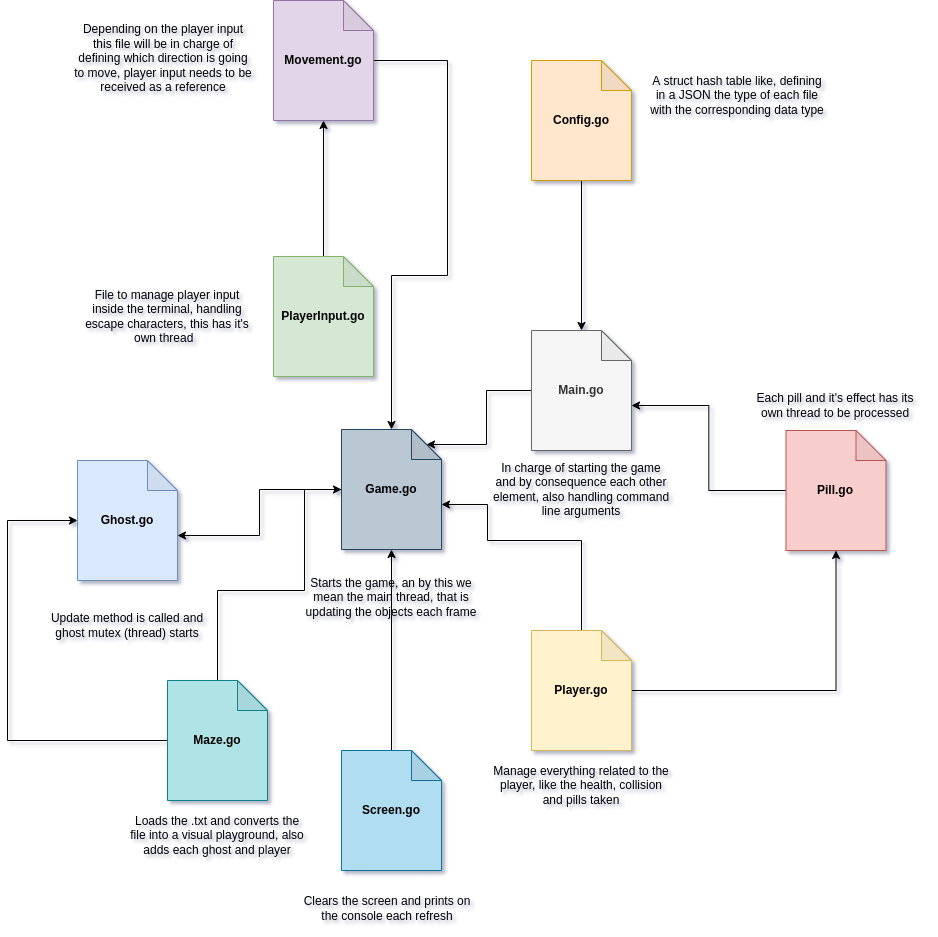

The diagram above was exported from draw.io. Its source (the exported page's mxGraphModel, read from the mxfile embedded in the PNG):
<mxGraphModel dx="3197" dy="1232" grid="1" gridSize="10" guides="1" tooltips="1" connect="1" arrows="1" fold="1" page="1" pageScale="1" pageWidth="827" pageHeight="1169" math="0" shadow="0">
  <root>
    <mxCell id="0" />
    <mxCell id="1" parent="0" />
    <mxCell id="2" style="edgeStyle=orthogonalEdgeStyle;rounded=0;orthogonalLoop=1;jettySize=auto;html=1;entryX=0;entryY=0;entryDx=85;entryDy=15;entryPerimeter=0;" edge="1" source="3" target="23" parent="1">
      <mxGeometry relative="1" as="geometry" />
    </mxCell>
    <mxCell id="3" value="&lt;b&gt;Main.go&lt;/b&gt;" style="shape=note;whiteSpace=wrap;html=1;backgroundOutline=1;darkOpacity=0.05;fillColor=#f5f5f5;fontColor=#333333;strokeColor=#666666;" vertex="1" parent="1">
      <mxGeometry x="404" y="1470" width="100" height="120" as="geometry" />
    </mxCell>
    <mxCell id="4" value="&lt;b&gt;Ghost.go&lt;/b&gt;" style="shape=note;whiteSpace=wrap;html=1;backgroundOutline=1;darkOpacity=0.05;fillColor=#dae8fc;strokeColor=#6c8ebf;" vertex="1" parent="1">
      <mxGeometry x="-50" y="1600" width="100" height="120" as="geometry" />
    </mxCell>
    <mxCell id="5" value="Update method is called and ghost mutex (thread) starts" style="text;html=1;strokeColor=none;fillColor=none;align=center;verticalAlign=middle;whiteSpace=wrap;rounded=0;" vertex="1" parent="1">
      <mxGeometry x="-90" y="1750" width="180" height="30" as="geometry" />
    </mxCell>
    <mxCell id="6" style="edgeStyle=orthogonalEdgeStyle;rounded=0;orthogonalLoop=1;jettySize=auto;html=1;entryX=0;entryY=0;entryDx=100;entryDy=75;entryPerimeter=0;" edge="1" source="7" target="3" parent="1">
      <mxGeometry relative="1" as="geometry" />
    </mxCell>
    <mxCell id="7" value="&lt;b&gt;Pill.go&lt;/b&gt;" style="shape=note;whiteSpace=wrap;html=1;backgroundOutline=1;darkOpacity=0.05;fillColor=#f8cecc;strokeColor=#b85450;" vertex="1" parent="1">
      <mxGeometry x="658.5" y="1570" width="100" height="120" as="geometry" />
    </mxCell>
    <mxCell id="8" value="Each pill and it's effect has its own thread to be processed" style="text;html=1;strokeColor=none;fillColor=none;align=center;verticalAlign=middle;whiteSpace=wrap;rounded=0;" vertex="1" parent="1">
      <mxGeometry x="618.5" y="1530" width="180" height="30" as="geometry" />
    </mxCell>
    <mxCell id="9" style="edgeStyle=orthogonalEdgeStyle;rounded=0;orthogonalLoop=1;jettySize=auto;html=1;entryX=0.5;entryY=1;entryDx=0;entryDy=0;entryPerimeter=0;" edge="1" source="10" target="20" parent="1">
      <mxGeometry relative="1" as="geometry" />
    </mxCell>
    <mxCell id="10" value="&lt;b&gt;PlayerInput.go&lt;/b&gt;" style="shape=note;whiteSpace=wrap;html=1;backgroundOutline=1;darkOpacity=0.05;fillColor=#d5e8d4;strokeColor=#82b366;" vertex="1" parent="1">
      <mxGeometry x="146" y="1396" width="100" height="120" as="geometry" />
    </mxCell>
    <mxCell id="11" value="File to manage player input inside the terminal, handling escape characters, this has it's own thread&amp;nbsp;&amp;nbsp;" style="text;html=1;strokeColor=none;fillColor=none;align=center;verticalAlign=middle;whiteSpace=wrap;rounded=0;" vertex="1" parent="1">
      <mxGeometry x="-50" y="1441" width="180" height="30" as="geometry" />
    </mxCell>
    <mxCell id="12" style="edgeStyle=orthogonalEdgeStyle;rounded=0;orthogonalLoop=1;jettySize=auto;html=1;entryX=0.5;entryY=1;entryDx=0;entryDy=0;entryPerimeter=0;" edge="1" source="14" target="7" parent="1">
      <mxGeometry relative="1" as="geometry" />
    </mxCell>
    <mxCell id="13" style="edgeStyle=orthogonalEdgeStyle;rounded=0;orthogonalLoop=1;jettySize=auto;html=1;entryX=0;entryY=0;entryDx=100;entryDy=75;entryPerimeter=0;" edge="1" source="14" target="23" parent="1">
      <mxGeometry relative="1" as="geometry">
        <Array as="points">
          <mxPoint x="454" y="1680" />
          <mxPoint x="360" y="1680" />
          <mxPoint x="360" y="1644" />
        </Array>
      </mxGeometry>
    </mxCell>
    <mxCell id="14" value="&lt;b&gt;Player.go&lt;/b&gt;" style="shape=note;whiteSpace=wrap;html=1;backgroundOutline=1;darkOpacity=0.05;fillColor=#fff2cc;strokeColor=#d6b656;" vertex="1" parent="1">
      <mxGeometry x="404" y="1770" width="100" height="120" as="geometry" />
    </mxCell>
    <mxCell id="15" value="Manage everything related to the player, like the health, collision and pills taken" style="text;html=1;strokeColor=none;fillColor=none;align=center;verticalAlign=middle;whiteSpace=wrap;rounded=0;" vertex="1" parent="1">
      <mxGeometry x="364" y="1910" width="180" height="30" as="geometry" />
    </mxCell>
    <mxCell id="16" style="edgeStyle=orthogonalEdgeStyle;rounded=0;orthogonalLoop=1;jettySize=auto;html=1;" edge="1" source="17" target="3" parent="1">
      <mxGeometry relative="1" as="geometry" />
    </mxCell>
    <mxCell id="17" value="&lt;b&gt;Config.go&lt;/b&gt;" style="shape=note;whiteSpace=wrap;html=1;backgroundOutline=1;darkOpacity=0.05;fillColor=#ffe6cc;strokeColor=#d79b00;" vertex="1" parent="1">
      <mxGeometry x="404" y="1200" width="100" height="120" as="geometry" />
    </mxCell>
    <mxCell id="18" value="A struct hash table like, defining in a JSON the type of each file with the corresponding data type" style="text;html=1;strokeColor=none;fillColor=none;align=center;verticalAlign=middle;whiteSpace=wrap;rounded=0;" vertex="1" parent="1">
      <mxGeometry x="520" y="1220" width="180" height="30" as="geometry" />
    </mxCell>
    <mxCell id="19" style="edgeStyle=orthogonalEdgeStyle;rounded=0;orthogonalLoop=1;jettySize=auto;html=1;" edge="1" source="20" target="23" parent="1">
      <mxGeometry relative="1" as="geometry">
        <Array as="points">
          <mxPoint x="320" y="1200" />
          <mxPoint x="320" y="1415" />
          <mxPoint x="264" y="1415" />
        </Array>
      </mxGeometry>
    </mxCell>
    <mxCell id="20" value="&lt;b&gt;Movement.go&lt;/b&gt;" style="shape=note;whiteSpace=wrap;html=1;backgroundOutline=1;darkOpacity=0.05;fillColor=#e1d5e7;strokeColor=#9673a6;" vertex="1" parent="1">
      <mxGeometry x="146" y="1140" width="100" height="120" as="geometry" />
    </mxCell>
    <mxCell id="21" value="Depending on the player input this file will be in charge of defining which direction is going to move, player input needs to be received as a reference&lt;br&gt;&amp;nbsp;" style="text;html=1;strokeColor=none;fillColor=none;align=center;verticalAlign=middle;whiteSpace=wrap;rounded=0;" vertex="1" parent="1">
      <mxGeometry x="-54" y="1190" width="180" height="30" as="geometry" />
    </mxCell>
    <mxCell id="22" style="edgeStyle=orthogonalEdgeStyle;rounded=0;orthogonalLoop=1;jettySize=auto;html=1;entryX=0;entryY=0;entryDx=100;entryDy=75;entryPerimeter=0;" edge="1" source="23" target="4" parent="1">
      <mxGeometry relative="1" as="geometry" />
    </mxCell>
    <mxCell id="23" value="&lt;b&gt;Game.go&lt;/b&gt;" style="shape=note;whiteSpace=wrap;html=1;backgroundOutline=1;darkOpacity=0.05;fillColor=#bac8d3;strokeColor=#23445d;" vertex="1" parent="1">
      <mxGeometry x="214" y="1569" width="100" height="120" as="geometry" />
    </mxCell>
    <mxCell id="24" value="In charge of starting the game and by consequence each other element, also handling command line arguments" style="text;html=1;strokeColor=none;fillColor=none;align=center;verticalAlign=middle;whiteSpace=wrap;rounded=0;" vertex="1" parent="1">
      <mxGeometry x="364" y="1611.5" width="180" height="35" as="geometry" />
    </mxCell>
    <mxCell id="25" style="edgeStyle=orthogonalEdgeStyle;rounded=0;orthogonalLoop=1;jettySize=auto;html=1;entryX=0.5;entryY=1;entryDx=0;entryDy=0;entryPerimeter=0;" edge="1" source="26" target="23" parent="1">
      <mxGeometry relative="1" as="geometry" />
    </mxCell>
    <mxCell id="26" value="&lt;b&gt;Screen.go&lt;/b&gt;" style="shape=note;whiteSpace=wrap;html=1;backgroundOutline=1;darkOpacity=0.05;fillColor=#b1ddf0;strokeColor=#10739e;" vertex="1" parent="1">
      <mxGeometry x="214" y="1890" width="100" height="120" as="geometry" />
    </mxCell>
    <mxCell id="27" value="Clears the screen and prints on the console each refresh" style="text;html=1;strokeColor=none;fillColor=none;align=center;verticalAlign=middle;whiteSpace=wrap;rounded=0;" vertex="1" parent="1">
      <mxGeometry x="170" y="2030" width="180" height="35" as="geometry" />
    </mxCell>
    <mxCell id="28" style="edgeStyle=orthogonalEdgeStyle;rounded=0;orthogonalLoop=1;jettySize=auto;html=1;entryX=0;entryY=0.5;entryDx=0;entryDy=0;entryPerimeter=0;" edge="1" source="30" target="23" parent="1">
      <mxGeometry relative="1" as="geometry">
        <Array as="points">
          <mxPoint x="90" y="1730" />
          <mxPoint x="177" y="1730" />
          <mxPoint x="177" y="1629" />
        </Array>
      </mxGeometry>
    </mxCell>
    <mxCell id="29" style="edgeStyle=orthogonalEdgeStyle;rounded=0;orthogonalLoop=1;jettySize=auto;html=1;entryX=0;entryY=0.5;entryDx=0;entryDy=0;entryPerimeter=0;" edge="1" source="30" target="4" parent="1">
      <mxGeometry relative="1" as="geometry">
        <Array as="points">
          <mxPoint x="-120" y="1880" />
          <mxPoint x="-120" y="1660" />
        </Array>
      </mxGeometry>
    </mxCell>
    <mxCell id="30" value="&lt;b&gt;Maze.go&lt;/b&gt;" style="shape=note;whiteSpace=wrap;html=1;backgroundOutline=1;darkOpacity=0.05;fillColor=#b0e3e6;strokeColor=#0e8088;" vertex="1" parent="1">
      <mxGeometry x="40" y="1820" width="100" height="120" as="geometry" />
    </mxCell>
    <mxCell id="31" value="Starts the game, an by this we mean the main thread, that is updating the objects each frame" style="text;html=1;strokeColor=none;fillColor=none;align=center;verticalAlign=middle;whiteSpace=wrap;rounded=0;" vertex="1" parent="1">
      <mxGeometry x="174" y="1719" width="180" height="35" as="geometry" />
    </mxCell>
    <mxCell id="32" value="Loads the .txt and converts the file into a visual playground, also adds each ghost and player" style="text;html=1;strokeColor=none;fillColor=none;align=center;verticalAlign=middle;whiteSpace=wrap;rounded=0;" vertex="1" parent="1">
      <mxGeometry y="1960" width="180" height="30" as="geometry" />
    </mxCell>
  </root>
</mxGraphModel>